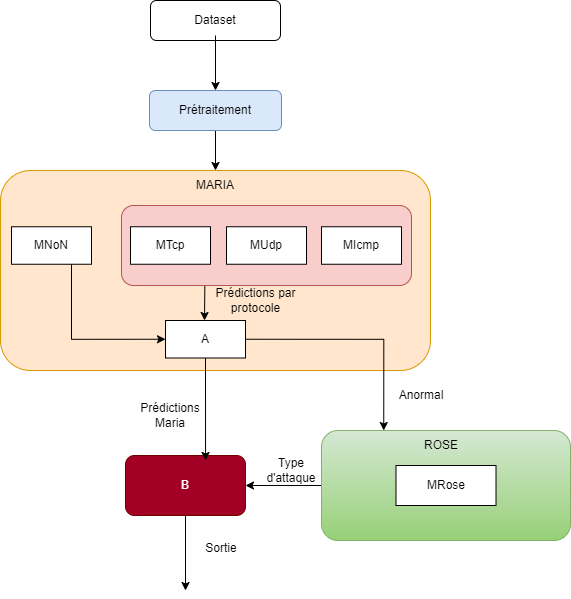

The diagram above was exported from draw.io. Its source (the exported page's mxGraphModel, read from the mxfile embedded in the PNG):
<mxGraphModel dx="864" dy="516" grid="1" gridSize="10" guides="1" tooltips="1" connect="1" arrows="1" fold="1" page="1" pageScale="1" pageWidth="827" pageHeight="1169" math="0" shadow="0">
  <root>
    <mxCell id="0" />
    <mxCell id="1" parent="0" />
    <mxCell id="5XuAYJZNaewnj6dryJNk-1" value="" style="rounded=1;whiteSpace=wrap;html=1;" vertex="1" parent="1">
      <mxGeometry x="349" y="10" width="130" height="40" as="geometry" />
    </mxCell>
    <mxCell id="5XuAYJZNaewnj6dryJNk-11" value="" style="edgeStyle=orthogonalEdgeStyle;rounded=0;orthogonalLoop=1;jettySize=auto;html=1;" edge="1" parent="1" source="5XuAYJZNaewnj6dryJNk-2" target="5XuAYJZNaewnj6dryJNk-10">
      <mxGeometry relative="1" as="geometry" />
    </mxCell>
    <mxCell id="5XuAYJZNaewnj6dryJNk-2" value="Dataset" style="text;html=1;align=center;verticalAlign=middle;whiteSpace=wrap;rounded=0;" vertex="1" parent="1">
      <mxGeometry x="384" y="15" width="60" height="30" as="geometry" />
    </mxCell>
    <mxCell id="5XuAYJZNaewnj6dryJNk-14" value="" style="edgeStyle=orthogonalEdgeStyle;rounded=0;orthogonalLoop=1;jettySize=auto;html=1;" edge="1" parent="1" source="5XuAYJZNaewnj6dryJNk-10" target="5XuAYJZNaewnj6dryJNk-13">
      <mxGeometry relative="1" as="geometry" />
    </mxCell>
    <mxCell id="5XuAYJZNaewnj6dryJNk-10" value="" style="rounded=1;whiteSpace=wrap;html=1;fillColor=#dae8fc;strokeColor=#6c8ebf;" vertex="1" parent="1">
      <mxGeometry x="348" y="100" width="132" height="40" as="geometry" />
    </mxCell>
    <mxCell id="5XuAYJZNaewnj6dryJNk-12" value="Prétraitement" style="text;html=1;align=center;verticalAlign=middle;whiteSpace=wrap;rounded=0;" vertex="1" parent="1">
      <mxGeometry x="384" y="105" width="60" height="30" as="geometry" />
    </mxCell>
    <mxCell id="5XuAYJZNaewnj6dryJNk-13" value="" style="whiteSpace=wrap;html=1;fillColor=#ffe6cc;strokeColor=#d79b00;rounded=1;" vertex="1" parent="1">
      <mxGeometry x="199" y="180" width="430" height="200" as="geometry" />
    </mxCell>
    <mxCell id="5XuAYJZNaewnj6dryJNk-43" style="edgeStyle=orthogonalEdgeStyle;rounded=0;orthogonalLoop=1;jettySize=auto;html=1;exitX=0;exitY=0.5;exitDx=0;exitDy=0;entryX=1;entryY=0.5;entryDx=0;entryDy=0;" edge="1" parent="1" source="5XuAYJZNaewnj6dryJNk-25" target="5XuAYJZNaewnj6dryJNk-38">
      <mxGeometry relative="1" as="geometry" />
    </mxCell>
    <mxCell id="5XuAYJZNaewnj6dryJNk-25" value="" style="whiteSpace=wrap;html=1;fillColor=#d5e8d4;strokeColor=#82b366;rounded=1;gradientColor=#97d077;" vertex="1" parent="1">
      <mxGeometry x="520" y="440" width="249" height="110" as="geometry" />
    </mxCell>
    <mxCell id="5XuAYJZNaewnj6dryJNk-34" style="edgeStyle=orthogonalEdgeStyle;rounded=0;orthogonalLoop=1;jettySize=auto;html=1;entryX=0;entryY=0.5;entryDx=0;entryDy=0;" edge="1" parent="1" source="5XuAYJZNaewnj6dryJNk-27" target="5XuAYJZNaewnj6dryJNk-33">
      <mxGeometry relative="1" as="geometry">
        <Array as="points">
          <mxPoint x="270" y="349" />
        </Array>
      </mxGeometry>
    </mxCell>
    <mxCell id="5XuAYJZNaewnj6dryJNk-27" value="MNoN" style="rounded=0;whiteSpace=wrap;html=1;" vertex="1" parent="1">
      <mxGeometry x="210" y="236.25" width="80" height="37.5" as="geometry" />
    </mxCell>
    <mxCell id="5XuAYJZNaewnj6dryJNk-53" style="edgeStyle=orthogonalEdgeStyle;rounded=0;orthogonalLoop=1;jettySize=auto;html=1;exitX=1;exitY=0.5;exitDx=0;exitDy=0;entryX=0.25;entryY=0;entryDx=0;entryDy=0;" edge="1" parent="1" source="5XuAYJZNaewnj6dryJNk-33" target="5XuAYJZNaewnj6dryJNk-25">
      <mxGeometry relative="1" as="geometry" />
    </mxCell>
    <mxCell id="5XuAYJZNaewnj6dryJNk-33" value="A" style="rounded=0;whiteSpace=wrap;html=1;" vertex="1" parent="1">
      <mxGeometry x="364" y="330" width="80" height="37.5" as="geometry" />
    </mxCell>
    <mxCell id="5XuAYJZNaewnj6dryJNk-36" style="edgeStyle=orthogonalEdgeStyle;rounded=0;orthogonalLoop=1;jettySize=auto;html=1;" edge="1" parent="1">
      <mxGeometry relative="1" as="geometry">
        <mxPoint x="454" y="280" as="sourcePoint" />
        <mxPoint x="403" y="330" as="targetPoint" />
      </mxGeometry>
    </mxCell>
    <mxCell id="5XuAYJZNaewnj6dryJNk-35" value="" style="rounded=1;whiteSpace=wrap;html=1;fillColor=#f8cecc;strokeColor=#b85450;" vertex="1" parent="1">
      <mxGeometry x="320" y="215" width="290" height="80" as="geometry" />
    </mxCell>
    <mxCell id="5XuAYJZNaewnj6dryJNk-56" style="edgeStyle=orthogonalEdgeStyle;rounded=0;orthogonalLoop=1;jettySize=auto;html=1;" edge="1" parent="1" source="5XuAYJZNaewnj6dryJNk-38">
      <mxGeometry relative="1" as="geometry">
        <mxPoint x="384" y="600" as="targetPoint" />
      </mxGeometry>
    </mxCell>
    <mxCell id="5XuAYJZNaewnj6dryJNk-38" value="B" style="rounded=1;whiteSpace=wrap;html=1;fillColor=#a20025;strokeColor=#6F0000;fontColor=#ffffff;" vertex="1" parent="1">
      <mxGeometry x="324" y="465" width="120" height="60" as="geometry" />
    </mxCell>
    <mxCell id="5XuAYJZNaewnj6dryJNk-46" value="Type d'attaque" style="text;html=1;align=center;verticalAlign=middle;whiteSpace=wrap;rounded=0;" vertex="1" parent="1">
      <mxGeometry x="460" y="465" width="60" height="30" as="geometry" />
    </mxCell>
    <mxCell id="5XuAYJZNaewnj6dryJNk-47" value="MTcp" style="rounded=0;whiteSpace=wrap;html=1;" vertex="1" parent="1">
      <mxGeometry x="329" y="236.25" width="80" height="37.5" as="geometry" />
    </mxCell>
    <mxCell id="5XuAYJZNaewnj6dryJNk-48" value="MUdp" style="rounded=0;whiteSpace=wrap;html=1;" vertex="1" parent="1">
      <mxGeometry x="425" y="236.25" width="80" height="37.5" as="geometry" />
    </mxCell>
    <mxCell id="5XuAYJZNaewnj6dryJNk-49" value="MIcmp" style="rounded=0;whiteSpace=wrap;html=1;" vertex="1" parent="1">
      <mxGeometry x="520" y="236.25" width="80" height="37.5" as="geometry" />
    </mxCell>
    <mxCell id="5XuAYJZNaewnj6dryJNk-52" style="edgeStyle=orthogonalEdgeStyle;rounded=0;orthogonalLoop=1;jettySize=auto;html=1;exitX=0.5;exitY=1;exitDx=0;exitDy=0;entryX=0.667;entryY=0.083;entryDx=0;entryDy=0;entryPerimeter=0;" edge="1" parent="1" source="5XuAYJZNaewnj6dryJNk-33" target="5XuAYJZNaewnj6dryJNk-38">
      <mxGeometry relative="1" as="geometry" />
    </mxCell>
    <mxCell id="5XuAYJZNaewnj6dryJNk-54" value="Anormal" style="text;html=1;align=center;verticalAlign=middle;whiteSpace=wrap;rounded=0;" vertex="1" parent="1">
      <mxGeometry x="590" y="390" width="60" height="30" as="geometry" />
    </mxCell>
    <mxCell id="5XuAYJZNaewnj6dryJNk-55" value="Prédictions Maria" style="text;html=1;align=center;verticalAlign=middle;whiteSpace=wrap;rounded=0;" vertex="1" parent="1">
      <mxGeometry x="339" y="410" width="60" height="30" as="geometry" />
    </mxCell>
    <mxCell id="5XuAYJZNaewnj6dryJNk-57" value="MARIA" style="text;html=1;align=center;verticalAlign=middle;whiteSpace=wrap;rounded=0;" vertex="1" parent="1">
      <mxGeometry x="384" y="180" width="60" height="30" as="geometry" />
    </mxCell>
    <mxCell id="5XuAYJZNaewnj6dryJNk-58" value="ROSE" style="text;html=1;align=center;verticalAlign=middle;whiteSpace=wrap;rounded=0;" vertex="1" parent="1">
      <mxGeometry x="610" y="440" width="60" height="30" as="geometry" />
    </mxCell>
    <mxCell id="5XuAYJZNaewnj6dryJNk-59" value="Sortie&lt;div&gt;&lt;br/&gt;&lt;/div&gt;" style="text;html=1;align=center;verticalAlign=middle;whiteSpace=wrap;rounded=0;" vertex="1" parent="1">
      <mxGeometry x="390" y="550" width="60" height="30" as="geometry" />
    </mxCell>
    <mxCell id="5XuAYJZNaewnj6dryJNk-62" value="MRose" style="rounded=0;whiteSpace=wrap;html=1;" vertex="1" parent="1">
      <mxGeometry x="594.5" y="475" width="100" height="40" as="geometry" />
    </mxCell>
    <mxCell id="5XuAYJZNaewnj6dryJNk-63" value="Prédictions par protocole" style="text;html=1;align=center;verticalAlign=middle;whiteSpace=wrap;rounded=0;" vertex="1" parent="1">
      <mxGeometry x="404" y="300" width="101" height="20" as="geometry" />
    </mxCell>
  </root>
</mxGraphModel>